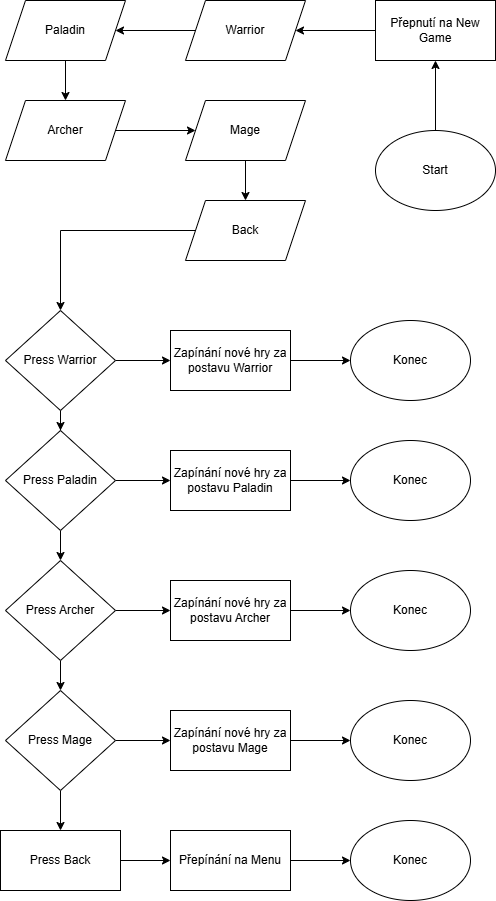

The diagram above was exported from draw.io. Its source (the exported page's mxGraphModel, read from the mxfile embedded in the PNG):
<mxGraphModel dx="1418" dy="794" grid="1" gridSize="10" guides="1" tooltips="1" connect="1" arrows="1" fold="1" page="1" pageScale="1" pageWidth="827" pageHeight="1169" math="0" shadow="0">
  <root>
    <mxCell id="0" />
    <mxCell id="1" parent="0" />
    <mxCell id="V8dM0aJFY7k0uCoO-CvS-3" value="" style="edgeStyle=orthogonalEdgeStyle;rounded=0;orthogonalLoop=1;jettySize=auto;html=1;" edge="1" parent="1" source="V8dM0aJFY7k0uCoO-CvS-1" target="V8dM0aJFY7k0uCoO-CvS-2">
      <mxGeometry relative="1" as="geometry" />
    </mxCell>
    <mxCell id="V8dM0aJFY7k0uCoO-CvS-1" value="Start" style="ellipse;whiteSpace=wrap;html=1;" vertex="1" parent="1">
      <mxGeometry x="485" y="170" width="120" height="80" as="geometry" />
    </mxCell>
    <mxCell id="V8dM0aJFY7k0uCoO-CvS-5" value="" style="edgeStyle=orthogonalEdgeStyle;rounded=0;orthogonalLoop=1;jettySize=auto;html=1;" edge="1" parent="1" source="V8dM0aJFY7k0uCoO-CvS-2" target="V8dM0aJFY7k0uCoO-CvS-4">
      <mxGeometry relative="1" as="geometry" />
    </mxCell>
    <mxCell id="V8dM0aJFY7k0uCoO-CvS-2" value="Přepnutí na New Game" style="whiteSpace=wrap;html=1;" vertex="1" parent="1">
      <mxGeometry x="485" y="40" width="120" height="60" as="geometry" />
    </mxCell>
    <mxCell id="V8dM0aJFY7k0uCoO-CvS-7" value="" style="edgeStyle=orthogonalEdgeStyle;rounded=0;orthogonalLoop=1;jettySize=auto;html=1;" edge="1" parent="1" source="V8dM0aJFY7k0uCoO-CvS-4" target="V8dM0aJFY7k0uCoO-CvS-6">
      <mxGeometry relative="1" as="geometry" />
    </mxCell>
    <mxCell id="V8dM0aJFY7k0uCoO-CvS-4" value="Warrior" style="shape=parallelogram;perimeter=parallelogramPerimeter;whiteSpace=wrap;html=1;fixedSize=1;" vertex="1" parent="1">
      <mxGeometry x="295" y="40" width="120" height="60" as="geometry" />
    </mxCell>
    <mxCell id="V8dM0aJFY7k0uCoO-CvS-9" value="" style="edgeStyle=orthogonalEdgeStyle;rounded=0;orthogonalLoop=1;jettySize=auto;html=1;" edge="1" parent="1" source="V8dM0aJFY7k0uCoO-CvS-6" target="V8dM0aJFY7k0uCoO-CvS-8">
      <mxGeometry relative="1" as="geometry" />
    </mxCell>
    <mxCell id="V8dM0aJFY7k0uCoO-CvS-6" value="Paladin" style="shape=parallelogram;perimeter=parallelogramPerimeter;whiteSpace=wrap;html=1;fixedSize=1;" vertex="1" parent="1">
      <mxGeometry x="115" y="40" width="120" height="60" as="geometry" />
    </mxCell>
    <mxCell id="V8dM0aJFY7k0uCoO-CvS-11" value="" style="edgeStyle=orthogonalEdgeStyle;rounded=0;orthogonalLoop=1;jettySize=auto;html=1;" edge="1" parent="1" source="V8dM0aJFY7k0uCoO-CvS-8" target="V8dM0aJFY7k0uCoO-CvS-10">
      <mxGeometry relative="1" as="geometry" />
    </mxCell>
    <mxCell id="V8dM0aJFY7k0uCoO-CvS-8" value="Archer" style="shape=parallelogram;perimeter=parallelogramPerimeter;whiteSpace=wrap;html=1;fixedSize=1;" vertex="1" parent="1">
      <mxGeometry x="115" y="140" width="120" height="60" as="geometry" />
    </mxCell>
    <mxCell id="V8dM0aJFY7k0uCoO-CvS-21" value="" style="edgeStyle=orthogonalEdgeStyle;rounded=0;orthogonalLoop=1;jettySize=auto;html=1;" edge="1" parent="1" source="V8dM0aJFY7k0uCoO-CvS-10" target="V8dM0aJFY7k0uCoO-CvS-20">
      <mxGeometry relative="1" as="geometry" />
    </mxCell>
    <mxCell id="V8dM0aJFY7k0uCoO-CvS-10" value="Mage" style="shape=parallelogram;perimeter=parallelogramPerimeter;whiteSpace=wrap;html=1;fixedSize=1;" vertex="1" parent="1">
      <mxGeometry x="295" y="140" width="120" height="60" as="geometry" />
    </mxCell>
    <mxCell id="V8dM0aJFY7k0uCoO-CvS-15" value="" style="edgeStyle=orthogonalEdgeStyle;rounded=0;orthogonalLoop=1;jettySize=auto;html=1;" edge="1" parent="1" source="V8dM0aJFY7k0uCoO-CvS-12" target="V8dM0aJFY7k0uCoO-CvS-14">
      <mxGeometry relative="1" as="geometry" />
    </mxCell>
    <mxCell id="V8dM0aJFY7k0uCoO-CvS-24" value="" style="edgeStyle=orthogonalEdgeStyle;rounded=0;orthogonalLoop=1;jettySize=auto;html=1;" edge="1" parent="1" source="V8dM0aJFY7k0uCoO-CvS-12" target="V8dM0aJFY7k0uCoO-CvS-23">
      <mxGeometry relative="1" as="geometry" />
    </mxCell>
    <mxCell id="V8dM0aJFY7k0uCoO-CvS-12" value="Press Warrior" style="rhombus;whiteSpace=wrap;html=1;" vertex="1" parent="1">
      <mxGeometry x="115" y="350" width="110" height="100" as="geometry" />
    </mxCell>
    <mxCell id="V8dM0aJFY7k0uCoO-CvS-17" value="" style="edgeStyle=orthogonalEdgeStyle;rounded=0;orthogonalLoop=1;jettySize=auto;html=1;" edge="1" parent="1" source="V8dM0aJFY7k0uCoO-CvS-14" target="V8dM0aJFY7k0uCoO-CvS-16">
      <mxGeometry relative="1" as="geometry" />
    </mxCell>
    <mxCell id="V8dM0aJFY7k0uCoO-CvS-14" value="Zapínání nové hry za postavu Warrior" style="whiteSpace=wrap;html=1;" vertex="1" parent="1">
      <mxGeometry x="280" y="370" width="120" height="60" as="geometry" />
    </mxCell>
    <mxCell id="V8dM0aJFY7k0uCoO-CvS-16" value="Konec" style="ellipse;whiteSpace=wrap;html=1;" vertex="1" parent="1">
      <mxGeometry x="460" y="360" width="120" height="80" as="geometry" />
    </mxCell>
    <mxCell id="V8dM0aJFY7k0uCoO-CvS-22" value="" style="edgeStyle=orthogonalEdgeStyle;rounded=0;orthogonalLoop=1;jettySize=auto;html=1;" edge="1" parent="1" source="V8dM0aJFY7k0uCoO-CvS-20" target="V8dM0aJFY7k0uCoO-CvS-12">
      <mxGeometry relative="1" as="geometry" />
    </mxCell>
    <mxCell id="V8dM0aJFY7k0uCoO-CvS-20" value="Back" style="shape=parallelogram;perimeter=parallelogramPerimeter;whiteSpace=wrap;html=1;fixedSize=1;" vertex="1" parent="1">
      <mxGeometry x="295" y="240" width="120" height="60" as="geometry" />
    </mxCell>
    <mxCell id="V8dM0aJFY7k0uCoO-CvS-26" value="" style="edgeStyle=orthogonalEdgeStyle;rounded=0;orthogonalLoop=1;jettySize=auto;html=1;" edge="1" parent="1" source="V8dM0aJFY7k0uCoO-CvS-23" target="V8dM0aJFY7k0uCoO-CvS-25">
      <mxGeometry relative="1" as="geometry" />
    </mxCell>
    <mxCell id="V8dM0aJFY7k0uCoO-CvS-38" value="" style="edgeStyle=orthogonalEdgeStyle;rounded=0;orthogonalLoop=1;jettySize=auto;html=1;" edge="1" parent="1" source="V8dM0aJFY7k0uCoO-CvS-23" target="V8dM0aJFY7k0uCoO-CvS-33">
      <mxGeometry relative="1" as="geometry" />
    </mxCell>
    <mxCell id="V8dM0aJFY7k0uCoO-CvS-23" value="Press Paladin" style="rhombus;whiteSpace=wrap;html=1;" vertex="1" parent="1">
      <mxGeometry x="115" y="470" width="110" height="100" as="geometry" />
    </mxCell>
    <mxCell id="V8dM0aJFY7k0uCoO-CvS-28" value="" style="edgeStyle=orthogonalEdgeStyle;rounded=0;orthogonalLoop=1;jettySize=auto;html=1;" edge="1" parent="1" source="V8dM0aJFY7k0uCoO-CvS-25" target="V8dM0aJFY7k0uCoO-CvS-27">
      <mxGeometry relative="1" as="geometry" />
    </mxCell>
    <mxCell id="V8dM0aJFY7k0uCoO-CvS-37" value="" style="edgeStyle=orthogonalEdgeStyle;rounded=0;orthogonalLoop=1;jettySize=auto;html=1;" edge="1" parent="1" source="V8dM0aJFY7k0uCoO-CvS-25" target="V8dM0aJFY7k0uCoO-CvS-34">
      <mxGeometry relative="1" as="geometry" />
    </mxCell>
    <mxCell id="V8dM0aJFY7k0uCoO-CvS-25" value="Press Archer" style="rhombus;whiteSpace=wrap;html=1;" vertex="1" parent="1">
      <mxGeometry x="115" y="600" width="110" height="100" as="geometry" />
    </mxCell>
    <mxCell id="V8dM0aJFY7k0uCoO-CvS-32" value="" style="edgeStyle=orthogonalEdgeStyle;rounded=0;orthogonalLoop=1;jettySize=auto;html=1;" edge="1" parent="1" source="V8dM0aJFY7k0uCoO-CvS-27" target="V8dM0aJFY7k0uCoO-CvS-31">
      <mxGeometry relative="1" as="geometry" />
    </mxCell>
    <mxCell id="V8dM0aJFY7k0uCoO-CvS-36" value="" style="edgeStyle=orthogonalEdgeStyle;rounded=0;orthogonalLoop=1;jettySize=auto;html=1;" edge="1" parent="1" source="V8dM0aJFY7k0uCoO-CvS-27" target="V8dM0aJFY7k0uCoO-CvS-35">
      <mxGeometry relative="1" as="geometry" />
    </mxCell>
    <mxCell id="V8dM0aJFY7k0uCoO-CvS-27" value="Press Mage" style="rhombus;whiteSpace=wrap;html=1;" vertex="1" parent="1">
      <mxGeometry x="115" y="730" width="110" height="100" as="geometry" />
    </mxCell>
    <mxCell id="V8dM0aJFY7k0uCoO-CvS-40" value="" style="edgeStyle=orthogonalEdgeStyle;rounded=0;orthogonalLoop=1;jettySize=auto;html=1;" edge="1" parent="1" source="V8dM0aJFY7k0uCoO-CvS-31" target="V8dM0aJFY7k0uCoO-CvS-39">
      <mxGeometry relative="1" as="geometry" />
    </mxCell>
    <mxCell id="V8dM0aJFY7k0uCoO-CvS-31" value="Press Back" style="whiteSpace=wrap;html=1;" vertex="1" parent="1">
      <mxGeometry x="110" y="870" width="120" height="60" as="geometry" />
    </mxCell>
    <mxCell id="V8dM0aJFY7k0uCoO-CvS-50" value="" style="edgeStyle=orthogonalEdgeStyle;rounded=0;orthogonalLoop=1;jettySize=auto;html=1;" edge="1" parent="1" source="V8dM0aJFY7k0uCoO-CvS-33" target="V8dM0aJFY7k0uCoO-CvS-43">
      <mxGeometry relative="1" as="geometry" />
    </mxCell>
    <mxCell id="V8dM0aJFY7k0uCoO-CvS-33" value="Zapínání nové hry za postavu Paladin" style="whiteSpace=wrap;html=1;" vertex="1" parent="1">
      <mxGeometry x="280" y="490" width="120" height="60" as="geometry" />
    </mxCell>
    <mxCell id="V8dM0aJFY7k0uCoO-CvS-49" value="" style="edgeStyle=orthogonalEdgeStyle;rounded=0;orthogonalLoop=1;jettySize=auto;html=1;" edge="1" parent="1" source="V8dM0aJFY7k0uCoO-CvS-34" target="V8dM0aJFY7k0uCoO-CvS-44">
      <mxGeometry relative="1" as="geometry" />
    </mxCell>
    <mxCell id="V8dM0aJFY7k0uCoO-CvS-34" value="Zapínání nové hry za postavu Archer" style="whiteSpace=wrap;html=1;" vertex="1" parent="1">
      <mxGeometry x="280" y="620" width="120" height="60" as="geometry" />
    </mxCell>
    <mxCell id="V8dM0aJFY7k0uCoO-CvS-48" value="" style="edgeStyle=orthogonalEdgeStyle;rounded=0;orthogonalLoop=1;jettySize=auto;html=1;" edge="1" parent="1" source="V8dM0aJFY7k0uCoO-CvS-35" target="V8dM0aJFY7k0uCoO-CvS-45">
      <mxGeometry relative="1" as="geometry" />
    </mxCell>
    <mxCell id="V8dM0aJFY7k0uCoO-CvS-35" value="Zapínání nové hry za postavu Mage" style="whiteSpace=wrap;html=1;" vertex="1" parent="1">
      <mxGeometry x="280" y="750" width="120" height="60" as="geometry" />
    </mxCell>
    <mxCell id="V8dM0aJFY7k0uCoO-CvS-47" value="" style="edgeStyle=orthogonalEdgeStyle;rounded=0;orthogonalLoop=1;jettySize=auto;html=1;" edge="1" parent="1" source="V8dM0aJFY7k0uCoO-CvS-39" target="V8dM0aJFY7k0uCoO-CvS-46">
      <mxGeometry relative="1" as="geometry" />
    </mxCell>
    <mxCell id="V8dM0aJFY7k0uCoO-CvS-39" value="Přepínání na Menu" style="whiteSpace=wrap;html=1;" vertex="1" parent="1">
      <mxGeometry x="280" y="870" width="120" height="60" as="geometry" />
    </mxCell>
    <mxCell id="V8dM0aJFY7k0uCoO-CvS-43" value="Konec" style="ellipse;whiteSpace=wrap;html=1;" vertex="1" parent="1">
      <mxGeometry x="460" y="480" width="120" height="80" as="geometry" />
    </mxCell>
    <mxCell id="V8dM0aJFY7k0uCoO-CvS-44" value="Konec" style="ellipse;whiteSpace=wrap;html=1;" vertex="1" parent="1">
      <mxGeometry x="460" y="610" width="120" height="80" as="geometry" />
    </mxCell>
    <mxCell id="V8dM0aJFY7k0uCoO-CvS-45" value="Konec" style="ellipse;whiteSpace=wrap;html=1;" vertex="1" parent="1">
      <mxGeometry x="460" y="740" width="120" height="80" as="geometry" />
    </mxCell>
    <mxCell id="V8dM0aJFY7k0uCoO-CvS-46" value="Konec" style="ellipse;whiteSpace=wrap;html=1;" vertex="1" parent="1">
      <mxGeometry x="460" y="860" width="120" height="80" as="geometry" />
    </mxCell>
  </root>
</mxGraphModel>